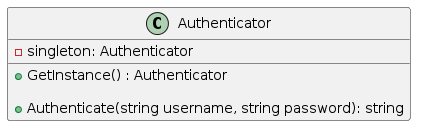

The diagram above was rendered by PlantUML. Its source (embedded in the PNG):
@startuml
class Authenticator
{
    - singleton: Authenticator 
    
   
    + GetInstance() : Authenticator 
   
    + Authenticate(string username, string password): string
    
}
@enduml